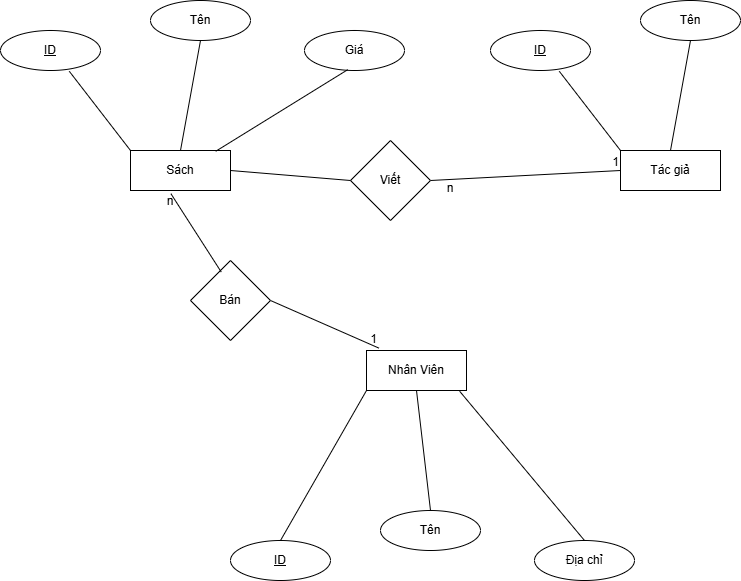

The diagram above was exported from draw.io. Its source (the exported page's mxGraphModel, read from the mxfile embedded in the PNG):
<mxGraphModel dx="1050" dy="522" grid="1" gridSize="10" guides="1" tooltips="1" connect="1" arrows="1" fold="1" page="1" pageScale="1" pageWidth="827" pageHeight="1169" math="0" shadow="0">
  <root>
    <mxCell id="0" />
    <mxCell id="1" parent="0" />
    <mxCell id="31BLf8J9r3ouxMfzet4G-1" value="Sách" style="whiteSpace=wrap;html=1;align=center;" parent="1" vertex="1">
      <mxGeometry x="140" y="210" width="100" height="40" as="geometry" />
    </mxCell>
    <mxCell id="31BLf8J9r3ouxMfzet4G-3" value="Tên" style="ellipse;whiteSpace=wrap;html=1;align=center;" parent="1" vertex="1">
      <mxGeometry x="160" y="60" width="100" height="40" as="geometry" />
    </mxCell>
    <mxCell id="31BLf8J9r3ouxMfzet4G-5" value="Giá" style="ellipse;whiteSpace=wrap;html=1;align=center;" parent="1" vertex="1">
      <mxGeometry x="314" y="90" width="100" height="40" as="geometry" />
    </mxCell>
    <mxCell id="31BLf8J9r3ouxMfzet4G-6" value="ID" style="ellipse;whiteSpace=wrap;html=1;align=center;fontStyle=4;" parent="1" vertex="1">
      <mxGeometry x="10" y="90" width="100" height="40" as="geometry" />
    </mxCell>
    <mxCell id="31BLf8J9r3ouxMfzet4G-7" value="" style="endArrow=none;html=1;rounded=0;exitX=0;exitY=0;exitDx=0;exitDy=0;entryX=0.688;entryY=1.02;entryDx=0;entryDy=0;entryPerimeter=0;" parent="1" source="31BLf8J9r3ouxMfzet4G-1" target="31BLf8J9r3ouxMfzet4G-6" edge="1">
      <mxGeometry width="50" height="50" relative="1" as="geometry">
        <mxPoint x="30" y="230" as="sourcePoint" />
        <mxPoint x="80" y="180" as="targetPoint" />
      </mxGeometry>
    </mxCell>
    <mxCell id="31BLf8J9r3ouxMfzet4G-8" value="" style="endArrow=none;html=1;rounded=0;exitX=0.5;exitY=0;exitDx=0;exitDy=0;entryX=0.5;entryY=1;entryDx=0;entryDy=0;" parent="1" source="31BLf8J9r3ouxMfzet4G-1" target="31BLf8J9r3ouxMfzet4G-3" edge="1">
      <mxGeometry width="50" height="50" relative="1" as="geometry">
        <mxPoint x="240" y="199" as="sourcePoint" />
        <mxPoint x="179" y="120" as="targetPoint" />
      </mxGeometry>
    </mxCell>
    <mxCell id="31BLf8J9r3ouxMfzet4G-9" value="" style="endArrow=none;html=1;rounded=0;exitX=0.852;exitY=0.02;exitDx=0;exitDy=0;entryX=0.432;entryY=0.98;entryDx=0;entryDy=0;entryPerimeter=0;exitPerimeter=0;" parent="1" source="31BLf8J9r3ouxMfzet4G-1" target="31BLf8J9r3ouxMfzet4G-5" edge="1">
      <mxGeometry width="50" height="50" relative="1" as="geometry">
        <mxPoint x="300" y="250" as="sourcePoint" />
        <mxPoint x="320" y="140" as="targetPoint" />
      </mxGeometry>
    </mxCell>
    <mxCell id="31BLf8J9r3ouxMfzet4G-16" value="Tác giả" style="whiteSpace=wrap;html=1;align=center;" parent="1" vertex="1">
      <mxGeometry x="630" y="210" width="100" height="40" as="geometry" />
    </mxCell>
    <mxCell id="31BLf8J9r3ouxMfzet4G-17" value="Tên" style="ellipse;whiteSpace=wrap;html=1;align=center;" parent="1" vertex="1">
      <mxGeometry x="650" y="60" width="100" height="40" as="geometry" />
    </mxCell>
    <mxCell id="31BLf8J9r3ouxMfzet4G-19" value="ID" style="ellipse;whiteSpace=wrap;html=1;align=center;fontStyle=4;" parent="1" vertex="1">
      <mxGeometry x="500" y="90" width="100" height="40" as="geometry" />
    </mxCell>
    <mxCell id="31BLf8J9r3ouxMfzet4G-20" value="" style="endArrow=none;html=1;rounded=0;exitX=0;exitY=0;exitDx=0;exitDy=0;entryX=0.688;entryY=1.02;entryDx=0;entryDy=0;entryPerimeter=0;" parent="1" source="31BLf8J9r3ouxMfzet4G-16" target="31BLf8J9r3ouxMfzet4G-19" edge="1">
      <mxGeometry width="50" height="50" relative="1" as="geometry">
        <mxPoint x="520" y="230" as="sourcePoint" />
        <mxPoint x="570" y="180" as="targetPoint" />
      </mxGeometry>
    </mxCell>
    <mxCell id="31BLf8J9r3ouxMfzet4G-21" value="" style="endArrow=none;html=1;rounded=0;exitX=0.5;exitY=0;exitDx=0;exitDy=0;entryX=0.5;entryY=1;entryDx=0;entryDy=0;" parent="1" source="31BLf8J9r3ouxMfzet4G-16" target="31BLf8J9r3ouxMfzet4G-17" edge="1">
      <mxGeometry width="50" height="50" relative="1" as="geometry">
        <mxPoint x="730" y="199" as="sourcePoint" />
        <mxPoint x="669" y="120" as="targetPoint" />
      </mxGeometry>
    </mxCell>
    <mxCell id="31BLf8J9r3ouxMfzet4G-23" value="Nhân Viên" style="whiteSpace=wrap;html=1;align=center;" parent="1" vertex="1">
      <mxGeometry x="376" y="410" width="100" height="40" as="geometry" />
    </mxCell>
    <mxCell id="31BLf8J9r3ouxMfzet4G-29" value="Tên" style="ellipse;whiteSpace=wrap;html=1;align=center;" parent="1" vertex="1">
      <mxGeometry x="390" y="570" width="100" height="40" as="geometry" />
    </mxCell>
    <mxCell id="31BLf8J9r3ouxMfzet4G-30" value="Địa chỉ" style="ellipse;whiteSpace=wrap;html=1;align=center;" parent="1" vertex="1">
      <mxGeometry x="544" y="600" width="100" height="40" as="geometry" />
    </mxCell>
    <mxCell id="31BLf8J9r3ouxMfzet4G-31" value="ID" style="ellipse;whiteSpace=wrap;html=1;align=center;fontStyle=4;" parent="1" vertex="1">
      <mxGeometry x="240" y="600" width="100" height="40" as="geometry" />
    </mxCell>
    <mxCell id="31BLf8J9r3ouxMfzet4G-32" value="" style="endArrow=none;html=1;rounded=0;exitX=0.5;exitY=0;exitDx=0;exitDy=0;entryX=0;entryY=1;entryDx=0;entryDy=0;" parent="1" source="31BLf8J9r3ouxMfzet4G-31" target="31BLf8J9r3ouxMfzet4G-23" edge="1">
      <mxGeometry width="50" height="50" relative="1" as="geometry">
        <mxPoint x="224" y="570" as="sourcePoint" />
        <mxPoint x="356" y="488" as="targetPoint" />
      </mxGeometry>
    </mxCell>
    <mxCell id="31BLf8J9r3ouxMfzet4G-33" value="" style="endArrow=none;html=1;rounded=0;exitX=0.5;exitY=0;exitDx=0;exitDy=0;entryX=0.5;entryY=1;entryDx=0;entryDy=0;" parent="1" source="31BLf8J9r3ouxMfzet4G-29" target="31BLf8J9r3ouxMfzet4G-23" edge="1">
      <mxGeometry width="50" height="50" relative="1" as="geometry">
        <mxPoint x="376" y="620" as="sourcePoint" />
        <mxPoint x="462" y="470" as="targetPoint" />
      </mxGeometry>
    </mxCell>
    <mxCell id="31BLf8J9r3ouxMfzet4G-34" value="" style="endArrow=none;html=1;rounded=0;exitX=0.5;exitY=0;exitDx=0;exitDy=0;entryX=0.932;entryY=1.02;entryDx=0;entryDy=0;entryPerimeter=0;" parent="1" source="31BLf8J9r3ouxMfzet4G-30" target="31BLf8J9r3ouxMfzet4G-23" edge="1">
      <mxGeometry width="50" height="50" relative="1" as="geometry">
        <mxPoint x="544" y="620" as="sourcePoint" />
        <mxPoint x="630" y="470" as="targetPoint" />
      </mxGeometry>
    </mxCell>
    <mxCell id="31BLf8J9r3ouxMfzet4G-35" value="" style="endArrow=none;html=1;rounded=0;entryX=0;entryY=0.5;entryDx=0;entryDy=0;exitX=1;exitY=0.5;exitDx=0;exitDy=0;" parent="1" source="31BLf8J9r3ouxMfzet4G-37" target="31BLf8J9r3ouxMfzet4G-16" edge="1">
      <mxGeometry relative="1" as="geometry">
        <mxPoint x="480" y="240" as="sourcePoint" />
        <mxPoint x="510" y="250" as="targetPoint" />
      </mxGeometry>
    </mxCell>
    <mxCell id="31BLf8J9r3ouxMfzet4G-36" value="1" style="resizable=0;html=1;whiteSpace=wrap;align=right;verticalAlign=bottom;" parent="31BLf8J9r3ouxMfzet4G-35" connectable="0" vertex="1">
      <mxGeometry x="1" relative="1" as="geometry" />
    </mxCell>
    <mxCell id="31BLf8J9r3ouxMfzet4G-37" value="Viết" style="rhombus;whiteSpace=wrap;html=1;" parent="1" vertex="1">
      <mxGeometry x="360" y="200" width="80" height="80" as="geometry" />
    </mxCell>
    <mxCell id="31BLf8J9r3ouxMfzet4G-38" value="" style="endArrow=none;html=1;rounded=0;exitX=0;exitY=0.5;exitDx=0;exitDy=0;entryX=1;entryY=0.5;entryDx=0;entryDy=0;" parent="1" source="31BLf8J9r3ouxMfzet4G-37" target="31BLf8J9r3ouxMfzet4G-1" edge="1">
      <mxGeometry relative="1" as="geometry">
        <mxPoint x="200" y="320" as="sourcePoint" />
        <mxPoint x="360" y="320" as="targetPoint" />
      </mxGeometry>
    </mxCell>
    <mxCell id="31BLf8J9r3ouxMfzet4G-40" value="" style="endArrow=none;html=1;rounded=0;entryX=0.124;entryY=-0.06;entryDx=0;entryDy=0;entryPerimeter=0;exitX=1;exitY=0.5;exitDx=0;exitDy=0;" parent="1" source="31BLf8J9r3ouxMfzet4G-42" target="31BLf8J9r3ouxMfzet4G-23" edge="1">
      <mxGeometry relative="1" as="geometry">
        <mxPoint x="290" y="360" as="sourcePoint" />
        <mxPoint x="370" y="340" as="targetPoint" />
      </mxGeometry>
    </mxCell>
    <mxCell id="31BLf8J9r3ouxMfzet4G-41" value="1" style="resizable=0;html=1;whiteSpace=wrap;align=right;verticalAlign=bottom;" parent="31BLf8J9r3ouxMfzet4G-40" connectable="0" vertex="1">
      <mxGeometry x="1" relative="1" as="geometry" />
    </mxCell>
    <mxCell id="31BLf8J9r3ouxMfzet4G-42" value="Bán" style="rhombus;whiteSpace=wrap;html=1;" parent="1" vertex="1">
      <mxGeometry x="200" y="320" width="80" height="80" as="geometry" />
    </mxCell>
    <mxCell id="31BLf8J9r3ouxMfzet4G-43" value="" style="endArrow=none;html=1;rounded=0;exitX=0.385;exitY=0.145;exitDx=0;exitDy=0;entryX=0.404;entryY=1.08;entryDx=0;entryDy=0;entryPerimeter=0;exitPerimeter=0;" parent="1" source="31BLf8J9r3ouxMfzet4G-42" target="31BLf8J9r3ouxMfzet4G-1" edge="1">
      <mxGeometry relative="1" as="geometry">
        <mxPoint x="210" y="350" as="sourcePoint" />
        <mxPoint x="90" y="340" as="targetPoint" />
      </mxGeometry>
    </mxCell>
    <mxCell id="31BLf8J9r3ouxMfzet4G-45" value="n" style="text;html=1;align=center;verticalAlign=middle;whiteSpace=wrap;rounded=0;" parent="1" vertex="1">
      <mxGeometry x="170" y="260" width="20" as="geometry" />
    </mxCell>
    <mxCell id="31BLf8J9r3ouxMfzet4G-53" value="n" style="text;html=1;align=center;verticalAlign=middle;whiteSpace=wrap;rounded=0;" parent="1" vertex="1">
      <mxGeometry x="450" y="245" width="20" height="5" as="geometry" />
    </mxCell>
  </root>
</mxGraphModel>